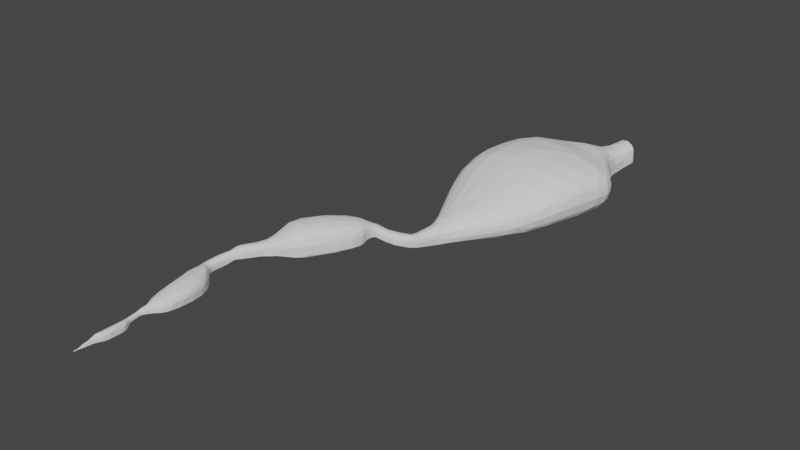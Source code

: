 # Source: Cave_Model.blend  (saved by Blender 3.6.13; exported with 4.5.12 LTS)
import bpy
from mathutils import Matrix  # noqa: F401  (used for matrix-valued properties, if any)

bpy.ops.wm.read_factory_settings(use_empty=True)
scene = bpy.context.scene
scene.name = 'Scene'

# ---- collections
col_collection = bpy.data.collections.new('Collection'); scene.collection.children.link(col_collection)

# ---- world
world_world = bpy.data.worlds.new('World'); scene.world = world_world
world_world.use_nodes = True; world_world.node_tree.nodes.clear()
_N = world_world.node_tree.nodes; _L = world_world.node_tree.links
n0 = _N.new('ShaderNodeOutputWorld'); n0.name = 'World Output'; n0.location = (300, 300)
n1 = _N.new('ShaderNodeBackground'); n1.name = 'Background'; n1.location = (10, 300)
n1.inputs[0].default_value = (0.05088, 0.05088, 0.05088, 1.0)
_L.new(n1.outputs[0], n0.inputs[0])
n0.is_active_output = True
world_world.color = (0.05088, 0.05088, 0.05088)
world_world.use_sun_shadow = False
world_world.sun_shadow_jitter_overblur = 0.0

# ---- meshes
me_cube_001 = bpy.data.meshes.new('Cube.001')
me_cube_001.from_pydata([(-12.74, -78.03, 17.07), (-12.74, -78.03, 18.55), (-12.74, -76.56, 17.07), (-12.74, -76.56, 18.55), (-11.27, -78.03, 17.07), (-11.27, -78.03, 18.55), (-11.27, -76.56, 17.07), (-11.27, -76.56, 18.55), (-12.74, -73.21, 18.55), (-12.74, -73.21, 17.07), (-11.27, -73.21, 17.07), (-11.27, -73.21, 18.55), (-13.26, -69.09, 20.69), (-13.26, -69.09, 17.03), (-9.598, -69.09, 17.03), (-9.598, -69.09, 20.69), (-13.26, -64.06, 20.69), (-13.26, -64.06, 17.03), (-9.598, -64.06, 17.03), (-9.598, -64.06, 20.69), (-14.84, -58.89, 23.57), (-14.84, -58.89, 16.83), (-8.108, -58.89, 16.83), (-8.108, -58.89, 23.57), (-13.76, -53.3, 23.92), (-13.76, -53.3, 15.86), (-5.576, -53.9, 16.36), (-5.576, -53.9, 25.1), (-13.76, -43.84, 23.92), (-13.76, -43.84, 15.86), (-5.576, -43.64, 16.36), (-5.576, -43.64, 25.1), (-13.76, -35.38, 23.92), (-13.76, -35.38, 15.86), (-5.576, -34.47, 16.36), (-5.576, -34.47, 25.1), (-13.7, -29.87, 23.24), (-13.73, -29.24, 18.96), (-9.396, -29.29, 18.92), (-9.369, -29.92, 23.21), (-13.66, -26.18, 23.79), (-13.68, -25.55, 19.5), (-9.348, -25.6, 19.47), (-9.321, -26.23, 23.75), (-13.61, -22.36, 24.35), (-13.63, -21.73, 20.06), (-9.299, -21.78, 20.03), (-9.272, -22.41, 24.31), (-13.56, -19.18, 24.77), (-13.61, -19.57, 20.46), (-9.276, -19.53, 20.4), (-9.225, -19.15, 24.72), (-14.39, -16.14, 25.97), (-14.48, -15.91, 20.05), (-8.557, -15.93, 19.97), (-8.47, -16.15, 25.88), (7.109, 18.36, 34.72), (5.079, 22.49, 19.15), (-18.5, 22.22, 19.66), (-19.1, 18.12, 35.37), (-17.26, -4.724, 19.29), (-18.03, -2.439, 30.77), (2.451, -4.283, 19.4), (3.642, -2.003, 30.85), (-4.659, -10.04, 27.12), (-5.442, -10.05, 19.6), (-12.96, -10.03, 19.71), (-13.48, -10.01, 27.25), (2.574, 36.93, 34.44), (0.5434, 41.06, 18.87), (-23.63, 36.69, 35.09), (-23.04, 40.79, 19.38), (-10.07, 49.77, 34.63), (-11.36, 52.69, 23.89), (-21.36, 44.87, 33.64), (-20.99, 48.51, 23.04), (-12.95, 53.09, 32.96), (-14.09, 55.66, 23.51), (-22.87, 48.78, 32.09), (-22.54, 51.99, 22.77), (-13.11, 60.21, 33.35), (-13.48, 62.16, 23.71), (-23.93, 59.6, 32.77), (-22.7, 61.64, 23.21), (-9.75, 71.68, 35.43), (-10.12, 73.63, 25.78), (-20.57, 71.07, 34.85), (-19.34, 73.11, 25.29), (-8.689, 73.77, 36.28), (-7.899, 75.41, 28.86), (-15.52, 78.66, 35.95), (-13.73, 79.58, 28.58), (-4.157, 76.4, 40.3), (-4.812, 76.91, 28.94), (-14.46, 83.57, 40.23), (-13.59, 83.02, 28.88), (1.807, 84.96, 40.34), (1.153, 85.48, 28.98), (-8.491, 92.13, 40.27), (-7.63, 91.59, 28.92), (10.36, 100.1, 39.97), (9.705, 100.6, 28.6), (0.06173, 107.2, 39.9), (0.9222, 106.7, 28.54), (33.09, 106.3, 54.36), (32.17, 108.1, 28.51), (-0.999, 127.4, 54.31), (1.916, 126.6, 28.48), (39.94, 118.8, 54.53), (39.02, 120.7, 28.68), (5.853, 139.9, 54.48), (8.767, 139.1, 28.65), (50.85, 134.7, 54.78), (49.92, 136.5, 28.93), (16.76, 155.7, 54.73), (19.67, 154.9, 28.9), (59.92, 154.9, 51.09), (58.7, 155.9, 29.84), (32.66, 171.2, 51.08), (34.27, 170.2, 29.85), (56.89, 162.1, 49.15), (55.91, 162.9, 32.04), (41.39, 172.9, 49.05), (42.68, 172.1, 31.95), (58.08, 170.1, 44.47), (57.43, 170.6, 33.26), (47.92, 177.2, 44.41), (48.77, 176.7, 33.2), (72.97, 203.8, 30.82), (72.72, 203.8, 19.7), (82.78, 201.2, 18.62), (84.77, 200.8, 29.54), (93.95, 223.8, 33.47), (92.87, 224.1, 16.36), (75.71, 228.7, 33.24), (77.32, 228.3, 16.16), (73.85, 216.6, 18.9), (87.87, 213.1, 17.39), (90.64, 212.5, 32.61), (74.21, 216.7, 34.39), (159.2, 300.3, 71.47), (129.1, 301.5, 17.06), (38.64, 332.8, 72.97), (77.37, 315.4, 16.39), (38.63, 296.3, 56.19), (142.1, 268.5, 54.47), (113.0, 269.3, 16.06), (75.87, 279.3, 15.59), (60.23, 173.4, 31.57), (61.29, 173.2, 42.76), (52.47, 180.6, 31.58), (52.18, 181.6, 42.78), (69.07, 178.2, 37.31), (68.03, 178.3, 26.25), (60.07, 186.4, 37.33), (60.36, 185.4, 26.26), (79.51, 190.6, 32.04), (78.47, 190.7, 20.98), (70.52, 198.9, 32.06), (70.8, 197.8, 21.0), (171.9, 347.7, 71.65), (141.8, 348.9, 17.23), (51.35, 380.1, 73.15), (90.09, 362.8, 16.57), (171.5, 371.9, 60.89), (142.2, 372.8, 18.29), (63.54, 400.9, 62.56), (101.2, 383.8, 17.77), (146.9, 394.9, 62.92), (144.3, 395.7, 22.21), (103.5, 406.5, 62.36), (107.3, 405.7, 21.74), (142.5, 417.3, 50.71), (141.1, 417.7, 28.64), (118.9, 423.6, 50.41), (121.0, 423.1, 28.38), (148.9, 441.3, 54.06), (147.5, 441.8, 31.99), (125.4, 447.7, 53.76), (127.4, 447.2, 31.73), (-12.01, -76.56, 17.07), (-12.01, -78.03, 17.07), (-12.01, -73.21, 17.07), (-11.43, -69.09, 17.03), (-11.43, -64.06, 17.03), (-11.48, -58.89, 16.83), (-9.669, -53.6, 16.11), (-9.669, -43.74, 16.11), (-9.669, -34.92, 16.11), (-11.56, -29.27, 18.94), (-11.52, -25.57, 19.48), (-11.47, -21.76, 20.04), (-11.44, -19.55, 20.43), (-11.52, -15.92, 20.01), (-6.712, 22.35, 19.41), (-7.405, -4.503, 19.35), (-9.202, -10.04, 19.66), (-11.25, 40.92, 19.13), (-16.17, 50.6, 23.46), (-18.31, 53.82, 23.14), (-18.09, 61.9, 23.46), (-14.73, 73.37, 25.53), (-10.81, 77.5, 28.72), (-9.203, 79.97, 28.91), (-3.239, 88.53, 28.95), (5.314, 103.6, 28.57), (17.04, 117.3, 28.5), (137.5, 444.5, 31.86), (23.89, 129.9, 28.67), (34.8, 145.7, 28.92), (46.48, 163.1, 29.85), (49.29, 167.5, 31.99), (53.1, 173.7, 33.23), (77.75, 202.5, 19.16), (85.09, 226.2, 16.26), (103.2, 308.5, 16.72), (56.35, 177.0, 31.58), (64.19, 181.9, 26.25), (74.64, 194.3, 20.99), (94.45, 274.3, 15.83), (80.86, 214.8, 18.15), (116.0, 355.8, 16.9), (121.7, 378.3, 18.03), (125.8, 400.7, 21.97), (131.0, 420.4, 28.51), (-12.74, -78.03, 17.19), (-12.74, -76.56, 17.19), (-12.74, -73.21, 17.19), (-13.26, -69.09, 17.33), (-13.26, -64.06, 17.33), (-14.84, -58.89, 17.37), (-13.76, -53.3, 16.5), (-13.76, -43.84, 16.5), (-13.76, -35.38, 16.5), (-13.73, -29.29, 19.3), (-13.68, -25.6, 19.84), (-13.63, -21.78, 20.4), (-13.61, -19.54, 20.8), (-14.47, -15.93, 20.52), (-18.55, 21.89, 20.91), (-17.32, -4.542, 20.2), (-13.0, -10.03, 20.31), (-23.09, 40.46, 20.63), (-21.02, 48.22, 23.88), (-22.57, 51.73, 23.51), (-22.8, 61.48, 23.97), (-19.44, 72.95, 26.05), (-13.87, 79.51, 29.17), (-13.66, 83.07, 29.78), (-7.699, 91.63, 29.82), (0.8538, 106.7, 29.44), (1.684, 126.6, 30.53), (8.536, 139.2, 30.71), (19.44, 155.0, 30.96), (34.14, 170.3, 31.54), (42.58, 172.2, 33.31), (48.7, 176.7, 34.1), (72.74, 203.8, 20.59), (77.19, 228.3, 17.52), (43.55, 331.6, 20.7), (52.45, 180.6, 32.47), (60.33, 185.5, 27.14), (70.78, 197.9, 21.87), (42.16, 295.5, 18.62), (73.88, 216.6, 20.13), (56.27, 379.0, 20.87), (67.43, 400.0, 21.13), (107.0, 405.7, 24.97), (120.8, 423.1, 30.14), (127.3, 447.2, 33.48), (-11.27, -76.56, 17.16), (-11.27, -78.03, 17.16), (-11.27, -73.21, 17.16), (-9.598, -69.09, 17.27), (-9.598, -64.06, 17.27), (-8.108, -58.89, 17.26), (-5.576, -53.9, 16.92), (-5.576, -43.64, 16.92), (-5.576, -34.47, 16.92), (-9.394, -29.33, 19.19), (-9.346, -25.64, 19.74), (-9.297, -21.82, 20.3), (-9.273, -19.5, 20.68), (-8.551, -15.94, 20.34), (5.208, 22.23, 20.14), (2.527, -4.138, 20.13), (-5.392, -10.05, 20.08), (0.6729, 40.8, 19.86), (-11.28, 52.51, 24.57), (-14.01, 55.49, 24.12), (-13.45, 62.03, 24.32), (-10.09, 73.51, 26.4), (-7.949, 75.31, 29.33), (-4.77, 76.88, 29.66), (1.194, 85.44, 29.7), (9.747, 100.5, 29.33), (32.23, 108.0, 30.16), (39.08, 120.6, 30.33), (49.98, 136.4, 30.58), (58.77, 155.8, 31.2), (55.97, 162.9, 33.13), (57.47, 170.6, 33.98), (82.91, 201.2, 19.31), (92.94, 224.1, 17.45), (155.8, 301.4, 18.2), (60.3, 173.4, 32.28), (68.1, 178.3, 26.95), (78.54, 190.7, 21.68), (139.7, 269.3, 16.18), (88.05, 213.0, 18.36), (168.5, 348.8, 18.37), (168.8, 372.7, 18.68), (144.5, 395.7, 24.81), (141.2, 417.7, 30.05), (147.6, 441.8, 33.39)], [], [(225, 226, 3, 1), (3, 8, 11, 7), (270, 271, 5, 7), (180, 181, 4, 6), (7, 5, 1, 3), (8, 12, 15, 11), (226, 227, 8, 3), (270, 272, 10, 6), (180, 182, 9, 2), (12, 16, 19, 15), (227, 228, 12, 8), (272, 273, 14, 10), (182, 183, 13, 9), (274, 275, 22, 18), (228, 229, 16, 12), (273, 274, 18, 14), (183, 184, 17, 13), (20, 24, 27, 23), (184, 185, 21, 17), (16, 20, 23, 19), (229, 230, 20, 16), (24, 28, 31, 27), (230, 231, 24, 20), (275, 276, 26, 22), (185, 186, 25, 21), (277, 278, 34, 30), (231, 232, 28, 24), (276, 277, 30, 26), (186, 187, 29, 25), (188, 189, 37, 33), (187, 188, 33, 29), (28, 32, 35, 31), (232, 233, 32, 28), (36, 40, 43, 39), (32, 36, 39, 35), (233, 234, 36, 32), (278, 279, 38, 34), (280, 281, 46, 42), (234, 235, 40, 36), (279, 280, 42, 38), (189, 190, 41, 37), (44, 48, 51, 47), (190, 191, 45, 41), (40, 44, 47, 43), (235, 236, 44, 40), (48, 52, 55, 51), (236, 237, 48, 44), (281, 282, 50, 46), (191, 192, 49, 45), (237, 238, 52, 48), (282, 283, 54, 50), (192, 193, 53, 49), (195, 194, 58, 60), (238, 241, 67, 52), (240, 239, 59, 61), (286, 285, 62, 65), (285, 284, 57, 62), (52, 67, 64, 55), (196, 195, 60, 66), (239, 242, 70, 59), (67, 61, 63, 64), (283, 286, 65, 54), (61, 59, 56, 63), (193, 196, 66, 53), (241, 240, 61, 67), (242, 243, 74, 70), (59, 70, 68, 56), (194, 197, 71, 58), (284, 287, 69, 57), (198, 199, 79, 75), (70, 74, 72, 68), (197, 198, 75, 71), (287, 288, 73, 69), (199, 200, 83, 79), (288, 289, 77, 73), (243, 244, 78, 74), (74, 78, 76, 72), (245, 246, 86, 82), (289, 290, 81, 77), (244, 245, 82, 78), (78, 82, 80, 76), (86, 90, 88, 84), (82, 86, 84, 80), (200, 201, 87, 83), (290, 291, 85, 81), (202, 203, 95, 91), (201, 202, 91, 87), (291, 292, 89, 85), (246, 247, 90, 86), (248, 249, 98, 94), (292, 293, 93, 89), (247, 248, 94, 90), (90, 94, 92, 88), (94, 98, 96, 92), (203, 204, 99, 95), (293, 294, 97, 93), (96, 98, 102, 100), (249, 99, 103, 250), (294, 96, 100, 295), (204, 97, 101, 205), (250, 251, 106, 102), (102, 106, 104, 100), (205, 206, 107, 103), (295, 296, 105, 101), (296, 104, 108, 297), (206, 105, 109, 208), (104, 106, 110, 108), (251, 107, 111, 252), (208, 209, 115, 111), (298, 299, 117, 113), (297, 298, 113, 109), (252, 253, 114, 110), (110, 114, 112, 108), (254, 255, 122, 118), (253, 254, 118, 114), (114, 118, 116, 112), (209, 210, 119, 115), (255, 256, 126, 122), (118, 122, 120, 116), (210, 211, 123, 119), (299, 300, 121, 117), (257, 264, 139, 128), (122, 126, 124, 120), (211, 212, 127, 123), (300, 301, 125, 121), (214, 219, 147, 135), (309, 303, 133, 137), (264, 258, 134, 139), (139, 134, 132, 138), (259, 265, 162, 142), (134, 144, 145, 132), (258, 263, 144, 134), (303, 308, 146, 133), (301, 305, 148, 125), (212, 216, 150, 127), (126, 151, 149, 124), (256, 260, 151, 126), (216, 217, 155, 150), (217, 218, 159, 155), (305, 306, 153, 148), (260, 261, 154, 151), (151, 154, 152, 149), (144, 142, 140, 145), (306, 307, 157, 153), (261, 262, 158, 154), (154, 158, 156, 152), (307, 302, 130, 157), (218, 213, 129, 159), (158, 128, 131, 156), (262, 257, 128, 158), (220, 214, 135, 136), (128, 139, 138, 131), (213, 220, 136, 129), (302, 309, 137, 130), (263, 259, 142, 144), (308, 304, 141, 146), (219, 215, 143, 147), (221, 222, 167, 163), (142, 162, 160, 140), (215, 221, 163, 143), (304, 310, 161, 141), (311, 312, 169, 165), (310, 311, 165, 161), (265, 266, 166, 162), (162, 166, 164, 160), (267, 268, 174, 170), (266, 267, 170, 166), (166, 170, 168, 164), (222, 223, 171, 167), (224, 207, 179, 175), (170, 174, 172, 168), (223, 224, 175, 171), (312, 313, 173, 169), (313, 314, 177, 173), (268, 269, 178, 174), (174, 178, 176, 172), (169, 173, 224, 223), (173, 177, 207, 224), (165, 169, 223, 222), (141, 161, 221, 215), (161, 165, 222, 221), (146, 141, 215, 219), (130, 137, 220, 213), (137, 133, 214, 220), (157, 130, 213, 218), (153, 157, 218, 217), (148, 153, 217, 216), (125, 148, 216, 212), (133, 146, 219, 214), (121, 125, 212, 211), (117, 121, 211, 210), (113, 117, 210, 209), (109, 113, 209, 208), (107, 206, 208, 111), (101, 105, 206, 205), (99, 204, 205, 103), (93, 97, 204, 203), (85, 89, 202, 201), (89, 93, 203, 202), (81, 85, 201, 200), (77, 81, 200, 199), (69, 73, 198, 197), (73, 77, 199, 198), (57, 69, 197, 194), (54, 65, 196, 193), (65, 62, 195, 196), (62, 57, 194, 195), (50, 54, 193, 192), (46, 50, 192, 191), (42, 46, 191, 190), (38, 42, 190, 189), (30, 34, 188, 187), (34, 38, 189, 188), (26, 30, 187, 186), (22, 26, 186, 185), (18, 22, 185, 184), (14, 18, 184, 183), (10, 14, 183, 182), (6, 10, 182, 180), (2, 0, 181, 180), (175, 179, 269, 268), (167, 171, 267, 266), (171, 175, 268, 267), (163, 167, 266, 265), (147, 143, 259, 263), (159, 129, 257, 262), (155, 159, 262, 261), (150, 155, 261, 260), (127, 150, 260, 256), (135, 147, 263, 258), (143, 163, 265, 259), (136, 135, 258, 264), (129, 136, 264, 257), (123, 127, 256, 255), (115, 119, 254, 253), (119, 123, 255, 254), (111, 115, 253, 252), (106, 251, 252, 110), (103, 107, 251, 250), (98, 249, 250, 102), (91, 95, 248, 247), (95, 99, 249, 248), (87, 91, 247, 246), (79, 83, 245, 244), (83, 87, 246, 245), (75, 79, 244, 243), (71, 75, 243, 242), (66, 60, 240, 241), (58, 71, 242, 239), (60, 58, 239, 240), (53, 66, 241, 238), (49, 53, 238, 237), (45, 49, 237, 236), (41, 45, 236, 235), (37, 41, 235, 234), (33, 37, 234, 233), (29, 33, 233, 232), (25, 29, 232, 231), (21, 25, 231, 230), (17, 21, 230, 229), (13, 17, 229, 228), (9, 13, 228, 227), (2, 9, 227, 226), (0, 2, 226, 225), (172, 176, 314, 313), (168, 172, 313, 312), (160, 164, 311, 310), (164, 168, 312, 311), (140, 160, 310, 304), (145, 140, 304, 308), (131, 138, 309, 302), (156, 131, 302, 307), (152, 156, 307, 306), (149, 152, 306, 305), (124, 149, 305, 301), (132, 145, 308, 303), (138, 132, 303, 309), (120, 124, 301, 300), (116, 120, 300, 299), (108, 112, 298, 297), (112, 116, 299, 298), (105, 296, 297, 109), (100, 104, 296, 295), (97, 294, 295, 101), (92, 96, 294, 293), (88, 92, 293, 292), (84, 88, 292, 291), (80, 84, 291, 290), (76, 80, 290, 289), (72, 76, 289, 288), (68, 72, 288, 287), (56, 68, 287, 284), (55, 64, 286, 283), (63, 56, 284, 285), (64, 63, 285, 286), (51, 55, 283, 282), (47, 51, 282, 281), (39, 43, 280, 279), (43, 47, 281, 280), (35, 39, 279, 278), (27, 31, 277, 276), (31, 35, 278, 277), (23, 27, 276, 275), (15, 19, 274, 273), (19, 23, 275, 274), (11, 15, 273, 272), (7, 11, 272, 270), (6, 4, 271, 270)])
_uv = me_cube_001.uv_layers.new(name='UVMap')
_uv.uv.foreach_set('vector', [0.3949, 0.0, 0.3949, 0.25, 0.625, 0.25, 0.625, 0.0, 0.875, 0.5, 0.875, 0.5, 0.625, 0.5, 0.625, 0.5, 0.3909, 0.5, 0.3909, 0.75, 0.625, 0.75, 0.625, 0.5, 0.25, 0.5, 0.25, 0.75, 0.375, 0.75, 0.375, 0.5, 0.625, 0.5, 0.625, 0.75, 0.875, 0.75, 0.875, 0.5, 0.875, 0.5, 0.875, 0.5, 0.625, 0.5, 0.625, 0.5, 0.3949, 0.25, 0.3949, 0.25, 0.625, 0.25, 0.625, 0.25, 0.3909, 0.5, 0.3909, 0.5, 0.375, 0.5, 0.375, 0.5, 0.25, 0.5, 0.25, 0.5, 0.125, 0.5, 0.125, 0.5, 0.875, 0.5, 0.875, 0.5, 0.625, 0.5, 0.625, 0.5, 0.3949, 0.25, 0.3949, 0.25, 0.625, 0.25, 0.625, 0.25, 0.3909, 0.5, 0.3909, 0.5, 0.375, 0.5, 0.375, 0.5, 0.25, 0.5, 0.25, 0.5, 0.125, 0.5, 0.125, 0.5, 0.3909, 0.5, 0.3909, 0.5, 0.375, 0.5, 0.375, 0.5, 0.3949, 0.25, 0.3949, 0.25, 0.625, 0.25, 0.625, 0.25, 0.3909, 0.5, 0.3909, 0.5, 0.375, 0.5, 0.375, 0.5, 0.25, 0.5, 0.25, 0.5, 0.125, 0.5, 0.125, 0.5, 0.875, 0.5, 0.875, 0.5, 0.625, 0.5, 0.625, 0.5, 0.25, 0.5, 0.25, 0.5, 0.125, 0.5, 0.125, 0.5, 0.875, 0.5, 0.875, 0.5, 0.625, 0.5, 0.625, 0.5, 0.3949, 0.25, 0.3949, 0.25, 0.625, 0.25, 0.625, 0.25, 0.875, 0.5, 0.875, 0.5, 0.625, 0.5, 0.625, 0.5, 0.3949, 0.25, 0.3949, 0.25, 0.625, 0.25, 0.625, 0.25, 0.3909, 0.5, 0.3909, 0.5, 0.375, 0.5, 0.375, 0.5, 0.25, 0.5, 0.25, 0.5, 0.125, 0.5, 0.125, 0.5, 0.3909, 0.5, 0.3909, 0.5, 0.375, 0.5, 0.375, 0.5, 0.3949, 0.25, 0.3949, 0.25, 0.625, 0.25, 0.625, 0.25, 0.3909, 0.5, 0.3909, 0.5, 0.375, 0.5, 0.375, 0.5, 0.25, 0.5, 0.25, 0.5, 0.125, 0.5, 0.125, 0.5, 0.25, 0.5, 0.25, 0.5, 0.125, 0.5, 0.125, 0.5, 0.25, 0.5, 0.25, 0.5, 0.125, 0.5, 0.125, 0.5, 0.875, 0.5, 0.875, 0.5, 0.625, 0.5, 0.625, 0.5, 0.3949, 0.25, 0.3949, 0.25, 0.625, 0.25, 0.625, 0.25, 0.875, 0.5, 0.875, 0.5, 0.625, 0.5, 0.625, 0.5, 0.875, 0.5, 0.875, 0.5, 0.625, 0.5, 0.625, 0.5, 0.3949, 0.25, 0.3949, 0.25, 0.625, 0.25, 0.625, 0.25, 0.3909, 0.5, 0.3909, 0.5, 0.375, 0.5, 0.375, 0.5, 0.3909, 0.5, 0.3909, 0.5, 0.375, 0.5, 0.375, 0.5, 0.3949, 0.25, 0.3949, 0.25, 0.625, 0.25, 0.625, 0.25, 0.3909, 0.5, 0.3909, 0.5, 0.375, 0.5, 0.375, 0.5, 0.25, 0.5, 0.25, 0.5, 0.125, 0.5, 0.125, 0.5, 0.875, 0.5, 0.875, 0.5, 0.625, 0.5, 0.625, 0.5, 0.25, 0.5, 0.25, 0.5, 0.125, 0.5, 0.125, 0.5, 0.875, 0.5, 0.875, 0.5, 0.625, 0.5, 0.625, 0.5, 0.3949, 0.25, 0.3949, 0.25, 0.625, 0.25, 0.625, 0.25, 0.875, 0.5, 0.875, 0.5, 0.625, 0.5, 0.625, 0.5, 0.3949, 0.25, 0.3949, 0.25, 0.625, 0.25, 0.625, 0.25, 0.3909, 0.5, 0.3909, 0.5, 0.375, 0.5, 0.375, 0.5, 0.25, 0.5, 0.25, 0.5, 0.125, 0.5, 0.125, 0.5, 0.3949, 0.25, 0.3949, 0.25, 0.625, 0.25, 0.625, 0.25, 0.3909, 0.5, 0.3909, 0.5, 0.375, 0.5, 0.375, 0.5, 0.25, 0.5, 0.25, 0.5, 0.125, 0.5, 0.125, 0.5, 0.25, 0.5, 0.25, 0.5, 0.125, 0.5, 0.125, 0.5, 0.3949, 0.25, 0.3949, 0.25, 0.625, 0.25, 0.625, 0.25, 0.3949, 0.25, 0.3949, 0.25, 0.625, 0.25, 0.625, 0.25, 0.3909, 0.5, 0.3909, 0.5, 0.375, 0.5, 0.375, 0.5, 0.3909, 0.5, 0.3909, 0.5, 0.375, 0.5, 0.375, 0.5, 0.875, 0.5, 0.875, 0.5, 0.625, 0.5, 0.625, 0.5, 0.25, 0.5, 0.25, 0.5, 0.125, 0.5, 0.125, 0.5, 0.3949, 0.25, 0.3949, 0.25, 0.625, 0.25, 0.625, 0.25, 0.875, 0.5, 0.875, 0.5, 0.625, 0.5, 0.625, 0.5, 0.3909, 0.5, 0.3909, 0.5, 0.375, 0.5, 0.375, 0.5, 0.875, 0.5, 0.875, 0.5, 0.625, 0.5, 0.625, 0.5, 0.25, 0.5, 0.25, 0.5, 0.125, 0.5, 0.125, 0.5, 0.3949, 0.25, 0.3949, 0.25, 0.625, 0.25, 0.625, 0.25, 0.3949, 0.25, 0.3949, 0.25, 0.625, 0.25, 0.625, 0.25, 0.875, 0.5, 0.875, 0.5, 0.625, 0.5, 0.625, 0.5, 0.25, 0.5, 0.25, 0.5, 0.125, 0.5, 0.125, 0.5, 0.3909, 0.5, 0.3909, 0.5, 0.375, 0.5, 0.375, 0.5, 0.25, 0.5, 0.25, 0.5, 0.125, 0.5, 0.125, 0.5, 0.875, 0.5, 0.875, 0.5, 0.625, 0.5, 0.625, 0.5, 0.25, 0.5, 0.25, 0.5, 0.125, 0.5, 0.125, 0.5, 0.3909, 0.5, 0.3909, 0.5, 0.375, 0.5, 0.375, 0.5, 0.25, 0.5, 0.25, 0.5, 0.125, 0.5, 0.125, 0.5, 0.3909, 0.5, 0.3909, 0.5, 0.375, 0.5, 0.375, 0.5, 0.3949, 0.25, 0.3949, 0.25, 0.625, 0.25, 0.625, 0.25, 0.875, 0.5, 0.875, 0.5, 0.625, 0.5, 0.625, 0.5, 0.3949, 0.25, 0.3949, 0.25, 0.625, 0.25, 0.625, 0.25, 0.3909, 0.5, 0.3909, 0.5, 0.375, 0.5, 0.375, 0.5, 0.3949, 0.25, 0.3949, 0.25, 0.625, 0.25, 0.625, 0.25, 0.875, 0.5, 0.875, 0.5, 0.625, 0.5, 0.625, 0.5, 0.875, 0.5, 0.875, 0.5, 0.625, 0.5, 0.625, 0.5, 0.875, 0.5, 0.875, 0.5, 0.625, 0.5, 0.625, 0.5, 0.25, 0.5, 0.25, 0.5, 0.125, 0.5, 0.125, 0.5, 0.3909, 0.5, 0.3909, 0.5, 0.375, 0.5, 0.375, 0.5, 0.25, 0.5, 0.25, 0.5, 0.125, 0.5, 0.125, 0.5, 0.25, 0.5, 0.25, 0.5, 0.125, 0.5, 0.125, 0.5, 0.3909, 0.5, 0.3909, 0.5, 0.375, 0.5, 0.375, 0.5, 0.3949, 0.25, 0.3949, 0.25, 0.625, 0.25, 0.625, 0.25, 0.3949, 0.25, 0.3949, 0.25, 0.625, 0.25, 0.625, 0.25, 0.3909, 0.5, 0.3909, 0.5, 0.375, 0.5, 0.375, 0.5, 0.3949, 0.25, 0.3949, 0.25, 0.625, 0.25, 0.625, 0.25, 0.875, 0.5, 0.875, 0.5, 0.625, 0.5, 0.625, 0.5, 0.875, 0.5, 0.875, 0.5, 0.625, 0.5, 0.625, 0.5, 0.25, 0.5, 0.25, 0.5, 0.125, 0.5, 0.125, 0.5, 0.3909, 0.5, 0.3909, 0.5, 0.375, 0.5, 0.375, 0.5, 0.625, 0.5, 0.875, 0.5, 0.875, 0.5, 0.625, 0.5, 0.3949, 0.25, 0.375, 0.25, 0.375, 0.25, 0.3949, 0.25, 0.3909, 0.5, 0.625, 0.5, 0.625, 0.5, 0.3909, 0.5, 0.25, 0.5, 0.375, 0.5, 0.375, 0.5, 0.25, 0.5, 0.3949, 0.25, 0.3949, 0.25, 0.625, 0.25, 0.625, 0.25, 0.875, 0.5, 0.875, 0.5, 0.625, 0.5, 0.625, 0.5, 0.25, 0.5, 0.25, 0.5, 0.125, 0.5, 0.125, 0.5, 0.3909, 0.5, 0.3909, 0.5, 0.375, 0.5, 0.375, 0.5, 0.3909, 0.5, 0.625, 0.5, 0.625, 0.5, 0.3909, 0.5, 0.25, 0.5, 0.375, 0.5, 0.375, 0.5, 0.25, 0.5, 0.625, 0.5, 0.875, 0.5, 0.875, 0.5, 0.625, 0.5, 0.3949, 0.25, 0.375, 0.25, 0.375, 0.25, 0.3949, 0.25, 0.25, 0.5, 0.25, 0.5, 0.125, 0.5, 0.125, 0.5, 0.3909, 0.5, 0.3909, 0.5, 0.375, 0.5, 0.375, 0.5, 0.3909, 0.5, 0.3909, 0.5, 0.375, 0.5, 0.375, 0.5, 0.3949, 0.25, 0.3949, 0.25, 0.625, 0.25, 0.625, 0.25, 0.875, 0.5, 0.875, 0.5, 0.625, 0.5, 0.625, 0.5, 0.3949, 0.25, 0.3949, 0.25, 0.625, 0.25, 0.625, 0.25, 0.3949, 0.25, 0.3949, 0.25, 0.625, 0.25, 0.625, 0.25, 0.875, 0.5, 0.875, 0.5, 0.625, 0.5, 0.625, 0.5, 0.25, 0.5, 0.25, 0.5, 0.125, 0.5, 0.125, 0.5, 0.3949, 0.25, 0.4, 0.25, 0.625, 0.25, 0.625, 0.25, 0.875, 0.5, 0.875, 0.5, 0.625, 0.5, 0.625, 0.5, 0.25, 0.5, 0.25, 0.5, 0.125, 0.5, 0.125, 0.5, 0.3909, 0.5, 0.3909, 0.5, 0.375, 0.5, 0.375, 0.5, 0.3949, 0.25, 0.3949, 0.25, 0.625, 0.25, 0.625, 0.25, 0.875, 0.5, 0.875, 0.5, 0.625, 0.5, 0.625, 0.5, 0.25, 0.5, 0.25, 0.5, 0.125, 0.5, 0.125, 0.5, 0.3909, 0.5, 0.3909, 0.5, 0.375, 0.5, 0.375, 0.5, 0.25, 0.5, 0.25, 0.5, 0.125, 0.5, 0.125, 0.5, 0.3909, 0.5, 0.3909, 0.5, 0.375, 0.5, 0.375, 0.5, 0.3949, 0.25, 0.3949, 0.25, 0.625, 0.25, 0.625, 0.25, 0.875, 0.5, 0.875, 0.5, 0.625, 0.5, 0.625, 0.5, 0.3949, 0.25, 0.3949, 0.25, 0.625, 0.25, 0.625, 0.25, 0.875, 0.5, 0.875, 0.5, 0.625, 0.5, 0.625, 0.5, 0.3949, 0.25, 0.3949, 0.25, 0.625, 0.25, 0.625, 0.25, 0.3909, 0.5, 0.3909, 0.5, 0.375, 0.5, 0.375, 0.5, 0.3909, 0.5, 0.3909, 0.5, 0.375, 0.5, 0.375, 0.5, 0.25, 0.5, 0.25, 0.5, 0.125, 0.5, 0.125, 0.5, 0.875, 0.5, 0.875, 0.5, 0.625, 0.5, 0.625, 0.5, 0.4, 0.25, 0.3949, 0.25, 0.625, 0.25, 0.625, 0.25, 0.25, 0.5, 0.25, 0.5, 0.125, 0.5, 0.125, 0.5, 0.25, 0.5, 0.25, 0.5, 0.125, 0.5, 0.125, 0.5, 0.3909, 0.5, 0.3909, 0.5, 0.375, 0.5, 0.375, 0.5, 0.3949, 0.25, 0.3949, 0.25, 0.625, 0.25, 0.625, 0.25, 0.875, 0.5, 0.875, 0.5, 0.625, 0.5, 0.625, 0.5, 0.875, 0.5, 0.875, 0.5, 0.625, 0.5, 0.625, 0.5, 0.3909, 0.5, 0.3909, 0.5, 0.375, 0.5, 0.375, 0.5, 0.3949, 0.25, 0.3949, 0.25, 0.625, 0.25, 0.625, 0.25, 0.875, 0.5, 0.875, 0.5, 0.625, 0.5, 0.625, 0.5, 0.3909, 0.5, 0.3909, 0.5, 0.375, 0.5, 0.375, 0.5, 0.25, 0.5, 0.25, 0.5, 0.125, 0.5, 0.125, 0.5, 0.875, 0.5, 0.875, 0.5, 0.625, 0.5, 0.625, 0.5, 0.3949, 0.25, 0.3949, 0.25, 0.625, 0.25, 0.625, 0.25, 0.25, 0.5, 0.25, 0.5, 0.125, 0.5, 0.125, 0.5, 0.875, 0.5, 0.875, 0.5, 0.625, 0.5, 0.625, 0.5, 0.25, 0.5, 0.25, 0.5, 0.125, 0.5, 0.125, 0.5, 0.3909, 0.5, 0.3909, 0.5, 0.375, 0.5, 0.375, 0.5, 0.3949, 0.25, 0.3949, 0.25, 0.625, 0.25, 0.625, 0.25, 0.3909, 0.5, 0.3909, 0.5, 0.375, 0.5, 0.375, 0.5, 0.25, 0.5, 0.25, 0.5, 0.125, 0.5, 0.125, 0.5, 0.25, 0.5, 0.25, 0.5, 0.125, 0.5, 0.125, 0.5, 0.875, 0.5, 0.875, 0.5, 0.625, 0.5, 0.625, 0.5, 0.25, 0.5, 0.25, 0.5, 0.125, 0.5, 0.125, 0.5, 0.3909, 0.5, 0.3909, 0.5, 0.375, 0.5, 0.375, 0.5, 0.3909, 0.5, 0.3909, 0.5, 0.375, 0.5, 0.375, 0.5, 0.3909, 0.5, 0.3909, 0.5, 0.375, 0.5, 0.375, 0.5, 0.3949, 0.25, 0.3949, 0.25, 0.625, 0.25, 0.625, 0.25, 0.875, 0.5, 0.875, 0.5, 0.625, 0.5, 0.625, 0.5, 0.3949, 0.25, 0.3949, 0.25, 0.625, 0.25, 0.625, 0.25, 0.3949, 0.25, 0.3949, 0.25, 0.625, 0.25, 0.625, 0.25, 0.875, 0.5, 0.875, 0.5, 0.625, 0.5, 0.625, 0.5, 0.25, 0.5, 0.25, 0.5, 0.125, 0.5, 0.125, 0.5, 0.25, 0.5, 0.25, 0.5, 0.125, 0.5, 0.125, 0.5, 0.875, 0.5, 0.875, 0.5, 0.625, 0.5, 0.625, 0.5, 0.25, 0.5, 0.25, 0.5, 0.125, 0.5, 0.125, 0.5, 0.3909, 0.5, 0.3909, 0.5, 0.375, 0.5, 0.375, 0.5, 0.3909, 0.5, 0.3909, 0.5, 0.375, 0.5, 0.375, 0.5, 0.3949, 0.25, 0.3949, 0.25, 0.625, 0.25, 0.625, 0.25, 0.875, 0.5, 0.875, 0.5, 0.625, 0.5, 0.625, 0.5, 0.375, 0.5, 0.375, 0.5, 0.25, 0.5, 0.25, 0.5, 0.375, 0.5, 0.375, 0.5, 0.25, 0.5, 0.25, 0.5, 0.375, 0.5, 0.375, 0.5, 0.25, 0.5, 0.25, 0.5, 0.375, 0.5, 0.375, 0.5, 0.25, 0.5, 0.25, 0.5, 0.375, 0.5, 0.375, 0.5, 0.25, 0.5, 0.25, 0.5, 0.375, 0.5, 0.375, 0.5, 0.25, 0.5, 0.25, 0.5, 0.375, 0.5, 0.375, 0.5, 0.25, 0.5, 0.25, 0.5, 0.375, 0.5, 0.375, 0.5, 0.25, 0.5, 0.25, 0.5, 0.375, 0.5, 0.375, 0.5, 0.25, 0.5, 0.25, 0.5, 0.375, 0.5, 0.375, 0.5, 0.25, 0.5, 0.25, 0.5, 0.375, 0.5, 0.375, 0.5, 0.25, 0.5, 0.25, 0.5, 0.375, 0.5, 0.375, 0.5, 0.25, 0.5, 0.25, 0.5, 0.375, 0.5, 0.375, 0.5, 0.25, 0.5, 0.25, 0.5, 0.375, 0.5, 0.375, 0.5, 0.25, 0.5, 0.25, 0.5, 0.375, 0.5, 0.375, 0.5, 0.25, 0.5, 0.25, 0.5, 0.375, 0.5, 0.375, 0.5, 0.25, 0.5, 0.25, 0.5, 0.375, 0.5, 0.375, 0.5, 0.25, 0.5, 0.25, 0.5, 0.125, 0.5, 0.25, 0.5, 0.25, 0.5, 0.125, 0.5, 0.375, 0.5, 0.375, 0.5, 0.25, 0.5, 0.25, 0.5, 0.125, 0.5, 0.25, 0.5, 0.25, 0.5, 0.125, 0.5, 0.375, 0.5, 0.375, 0.5, 0.25, 0.5, 0.25, 0.5, 0.375, 0.5, 0.375, 0.5, 0.25, 0.5, 0.25, 0.5, 0.375, 0.5, 0.375, 0.5, 0.25, 0.5, 0.25, 0.5, 0.375, 0.5, 0.375, 0.5, 0.25, 0.5, 0.25, 0.5, 0.375, 0.5, 0.375, 0.5, 0.25, 0.5, 0.25, 0.5, 0.375, 0.5, 0.375, 0.5, 0.25, 0.5, 0.25, 0.5, 0.375, 0.5, 0.375, 0.5, 0.25, 0.5, 0.25, 0.5, 0.375, 0.5, 0.375, 0.5, 0.25, 0.5, 0.25, 0.5, 0.375, 0.5, 0.375, 0.5, 0.25, 0.5, 0.25, 0.5, 0.375, 0.5, 0.375, 0.5, 0.25, 0.5, 0.25, 0.5, 0.375, 0.5, 0.375, 0.5, 0.25, 0.5, 0.25, 0.5, 0.375, 0.5, 0.375, 0.5, 0.25, 0.5, 0.25, 0.5, 0.375, 0.5, 0.375, 0.5, 0.25, 0.5, 0.25, 0.5, 0.375, 0.5, 0.375, 0.5, 0.25, 0.5, 0.25, 0.5, 0.375, 0.5, 0.375, 0.5, 0.25, 0.5, 0.25, 0.5, 0.375, 0.5, 0.375, 0.5, 0.25, 0.5, 0.25, 0.5, 0.375, 0.5, 0.375, 0.5, 0.25, 0.5, 0.25, 0.5, 0.375, 0.5, 0.375, 0.5, 0.25, 0.5, 0.25, 0.5, 0.375, 0.5, 0.375, 0.5, 0.25, 0.5, 0.25, 0.5, 0.375, 0.5, 0.375, 0.5, 0.25, 0.5, 0.25, 0.5, 0.375, 0.5, 0.375, 0.5, 0.25, 0.5, 0.25, 0.5, 0.375, 0.5, 0.375, 0.5, 0.25, 0.5, 0.25, 0.5, 0.375, 0.5, 0.375, 0.5, 0.25, 0.5, 0.25, 0.5, 0.125, 0.5, 0.125, 0.75, 0.25, 0.75, 0.25, 0.5, 0.375, 0.25, 0.375, 0.25, 0.3949, 0.25, 0.3949, 0.25, 0.375, 0.25, 0.375, 0.25, 0.3949, 0.25, 0.3949, 0.25, 0.375, 0.25, 0.375, 0.25, 0.3949, 0.25, 0.3949, 0.25, 0.375, 0.25, 0.375, 0.25, 0.3949, 0.25, 0.3949, 0.25, 0.375, 0.25, 0.375, 0.25, 0.3949, 0.25, 0.3949, 0.25, 0.375, 0.25, 0.375, 0.25, 0.3949, 0.25, 0.3949, 0.25, 0.375, 0.25, 0.375, 0.25, 0.3949, 0.25, 0.3949, 0.25, 0.375, 0.25, 0.375, 0.25, 0.3949, 0.25, 0.3949, 0.25, 0.375, 0.25, 0.375, 0.25, 0.3949, 0.25, 0.4, 0.25, 0.375, 0.25, 0.375, 0.25, 0.3949, 0.25, 0.3949, 0.25, 0.375, 0.25, 0.375, 0.25, 0.3949, 0.25, 0.3949, 0.25, 0.375, 0.25, 0.375, 0.25, 0.3949, 0.25, 0.3949, 0.25, 0.375, 0.25, 0.375, 0.25, 0.3949, 0.25, 0.3949, 0.25, 0.375, 0.25, 0.375, 0.25, 0.4, 0.25, 0.3949, 0.25, 0.375, 0.25, 0.375, 0.25, 0.3949, 0.25, 0.3949, 0.25, 0.375, 0.25, 0.375, 0.25, 0.3949, 0.25, 0.3949, 0.25, 0.375, 0.25, 0.375, 0.25, 0.3949, 0.25, 0.3949, 0.25, 0.625, 0.25, 0.3949, 0.25, 0.3949, 0.25, 0.625, 0.25, 0.375, 0.25, 0.375, 0.25, 0.3949, 0.25, 0.3949, 0.25, 0.625, 0.25, 0.3949, 0.25, 0.3949, 0.25, 0.625, 0.25, 0.375, 0.25, 0.375, 0.25, 0.3949, 0.25, 0.3949, 0.25, 0.375, 0.25, 0.375, 0.25, 0.3949, 0.25, 0.3949, 0.25, 0.375, 0.25, 0.375, 0.25, 0.3949, 0.25, 0.3949, 0.25, 0.375, 0.25, 0.375, 0.25, 0.3949, 0.25, 0.3949, 0.25, 0.375, 0.25, 0.375, 0.25, 0.3949, 0.25, 0.3949, 0.25, 0.375, 0.25, 0.375, 0.25, 0.3949, 0.25, 0.3949, 0.25, 0.375, 0.25, 0.375, 0.25, 0.3949, 0.25, 0.3949, 0.25, 0.375, 0.25, 0.375, 0.25, 0.3949, 0.25, 0.3949, 0.25, 0.375, 0.25, 0.375, 0.25, 0.3949, 0.25, 0.3949, 0.25, 0.375, 0.25, 0.375, 0.25, 0.3949, 0.25, 0.3949, 0.25, 0.375, 0.25, 0.375, 0.25, 0.3949, 0.25, 0.3949, 0.25, 0.375, 0.25, 0.375, 0.25, 0.3949, 0.25, 0.3949, 0.25, 0.375, 0.25, 0.375, 0.25, 0.3949, 0.25, 0.3949, 0.25, 0.375, 0.25, 0.375, 0.25, 0.3949, 0.25, 0.3949, 0.25, 0.375, 0.25, 0.375, 0.25, 0.3949, 0.25, 0.3949, 0.25, 0.375, 0.25, 0.375, 0.25, 0.3949, 0.25, 0.3949, 0.25, 0.375, 0.25, 0.375, 0.25, 0.3949, 0.25, 0.3949, 0.25, 0.375, 0.25, 0.375, 0.25, 0.3949, 0.25, 0.3949, 0.25, 0.375, 0.25, 0.375, 0.25, 0.3949, 0.25, 0.3949, 0.25, 0.375, 0.25, 0.375, 0.25, 0.3949, 0.25, 0.3949, 0.25, 0.375, 0.25, 0.375, 0.25, 0.3949, 0.25, 0.3949, 0.25, 0.375, 0.25, 0.375, 0.25, 0.3949, 0.25, 0.3949, 0.25, 0.375, 0.25, 0.375, 0.25, 0.3949, 0.25, 0.3949, 0.25, 0.375, 0.0, 0.375, 0.25, 0.3949, 0.25, 0.3949, 0.0, 0.625, 0.5, 0.625, 0.5, 0.3909, 0.5, 0.3909, 0.5, 0.625, 0.5, 0.625, 0.5, 0.3909, 0.5, 0.3909, 0.5, 0.625, 0.5, 0.625, 0.5, 0.3909, 0.5, 0.3909, 0.5, 0.625, 0.5, 0.625, 0.5, 0.3909, 0.5, 0.3909, 0.5, 0.625, 0.5, 0.625, 0.5, 0.3909, 0.5, 0.3909, 0.5, 0.625, 0.5, 0.625, 0.5, 0.3909, 0.5, 0.3909, 0.5, 0.625, 0.5, 0.625, 0.5, 0.3909, 0.5, 0.3909, 0.5, 0.625, 0.5, 0.625, 0.5, 0.3909, 0.5, 0.3909, 0.5, 0.625, 0.5, 0.625, 0.5, 0.3909, 0.5, 0.3909, 0.5, 0.625, 0.5, 0.625, 0.5, 0.3909, 0.5, 0.3909, 0.5, 0.625, 0.5, 0.625, 0.5, 0.3909, 0.5, 0.3909, 0.5, 0.625, 0.5, 0.625, 0.5, 0.3909, 0.5, 0.3909, 0.5, 0.625, 0.5, 0.625, 0.5, 0.3909, 0.5, 0.3909, 0.5, 0.625, 0.5, 0.625, 0.5, 0.3909, 0.5, 0.3909, 0.5, 0.625, 0.5, 0.625, 0.5, 0.3909, 0.5, 0.3909, 0.5, 0.625, 0.5, 0.625, 0.5, 0.3909, 0.5, 0.3909, 0.5, 0.625, 0.5, 0.625, 0.5, 0.3909, 0.5, 0.3909, 0.5, 0.375, 0.5, 0.3909, 0.5, 0.3909, 0.5, 0.375, 0.5, 0.625, 0.5, 0.625, 0.5, 0.3909, 0.5, 0.3909, 0.5, 0.375, 0.5, 0.3909, 0.5, 0.3909, 0.5, 0.375, 0.5, 0.625, 0.5, 0.625, 0.5, 0.3909, 0.5, 0.3909, 0.5, 0.625, 0.5, 0.625, 0.5, 0.3909, 0.5, 0.3909, 0.5, 0.625, 0.5, 0.625, 0.5, 0.3909, 0.5, 0.3909, 0.5, 0.625, 0.5, 0.625, 0.5, 0.3909, 0.5, 0.3909, 0.5, 0.625, 0.5, 0.625, 0.5, 0.3909, 0.5, 0.3909, 0.5, 0.625, 0.5, 0.625, 0.5, 0.3909, 0.5, 0.3909, 0.5, 0.625, 0.5, 0.625, 0.5, 0.3909, 0.5, 0.3909, 0.5, 0.625, 0.5, 0.625, 0.5, 0.3909, 0.5, 0.3909, 0.5, 0.625, 0.5, 0.625, 0.5, 0.3909, 0.5, 0.3909, 0.5, 0.625, 0.5, 0.625, 0.5, 0.3909, 0.5, 0.3909, 0.5, 0.625, 0.5, 0.625, 0.5, 0.3909, 0.5, 0.3909, 0.5, 0.625, 0.5, 0.625, 0.5, 0.3909, 0.5, 0.3909, 0.5, 0.625, 0.5, 0.625, 0.5, 0.3909, 0.5, 0.3909, 0.5, 0.625, 0.5, 0.625, 0.5, 0.3909, 0.5, 0.3909, 0.5, 0.625, 0.5, 0.625, 0.5, 0.3909, 0.5, 0.3909, 0.5, 0.625, 0.5, 0.625, 0.5, 0.3909, 0.5, 0.3909, 0.5, 0.625, 0.5, 0.625, 0.5, 0.3909, 0.5, 0.3909, 0.5, 0.625, 0.5, 0.625, 0.5, 0.3909, 0.5, 0.3909, 0.5, 0.625, 0.5, 0.625, 0.5, 0.3909, 0.5, 0.3909, 0.5, 0.625, 0.5, 0.625, 0.5, 0.3909, 0.5, 0.3909, 0.5, 0.625, 0.5, 0.625, 0.5, 0.3909, 0.5, 0.3909, 0.5, 0.625, 0.5, 0.625, 0.5, 0.3909, 0.5, 0.3909, 0.5, 0.625, 0.5, 0.625, 0.5, 0.3909, 0.5, 0.3909, 0.5, 0.375, 0.5, 0.375, 0.75, 0.3909, 0.75, 0.3909, 0.5])
me_cube_001.update()

# ---- objects
ob_cube = bpy.data.objects.new('Cube', me_cube_001)

# ---- transforms, parenting, visibility, modifiers, constraints
ob_cube.location = (8.747, 40.94, 3.131)
ob_cube.scale = (0.5999, 0.5999, 0.5999)
_m = ob_cube.modifiers.new('Subdivision', 'SUBSURF')
_m.levels = 3
_m.render_levels = 3
_m = ob_cube.modifiers.new('Displace', 'DISPLACE')
_m = ob_cube.modifiers.new('Decimate', 'DECIMATE')
_m.ratio = 0.03356
_m.use_collapse_triangulate = True

# ---- collection membership
col_collection.objects.link(ob_cube)

# ---- scene / render settings (as saved in the file)
scene.frame_start = 1; scene.frame_end = 250; scene.frame_set(3)
scene.render.engine = 'BLENDER_EEVEE_NEXT'
scene.cycles.sampling_pattern = 'TABULATED_SOBOL'
scene.view_settings.view_transform = 'Filmic'
bpy.context.view_layer.update()

# ---- added for rendering (the .blend has no active camera and no usable light): camera, sun
cam_auto = bpy.data.cameras.new('AutoCamera')
cam_auto.lens = 50.0
cam_auto.sensor_width = 36.0
cam_auto.clip_end = 5492.83
ob_auto_camera = bpy.data.objects.new('AutoCamera', cam_auto)
scene.collection.objects.link(ob_auto_camera)
ob_auto_camera.location = (366.111, -223.777, 280.132)
ob_auto_camera.rotation_euler = (1.09748, -7.21219e-08, 0.694738)
scene.camera = ob_auto_camera
light_auto_sun = bpy.data.lights.new('AutoSun', 'SUN')
light_auto_sun.energy = 3.0
light_auto_sun.angle = 0.0523599
ob_auto_sun = bpy.data.objects.new('AutoSun', light_auto_sun)
scene.collection.objects.link(ob_auto_sun)
ob_auto_sun.rotation_euler = (0.872665, 0.174533, 0.523599)
bpy.context.view_layer.update()
